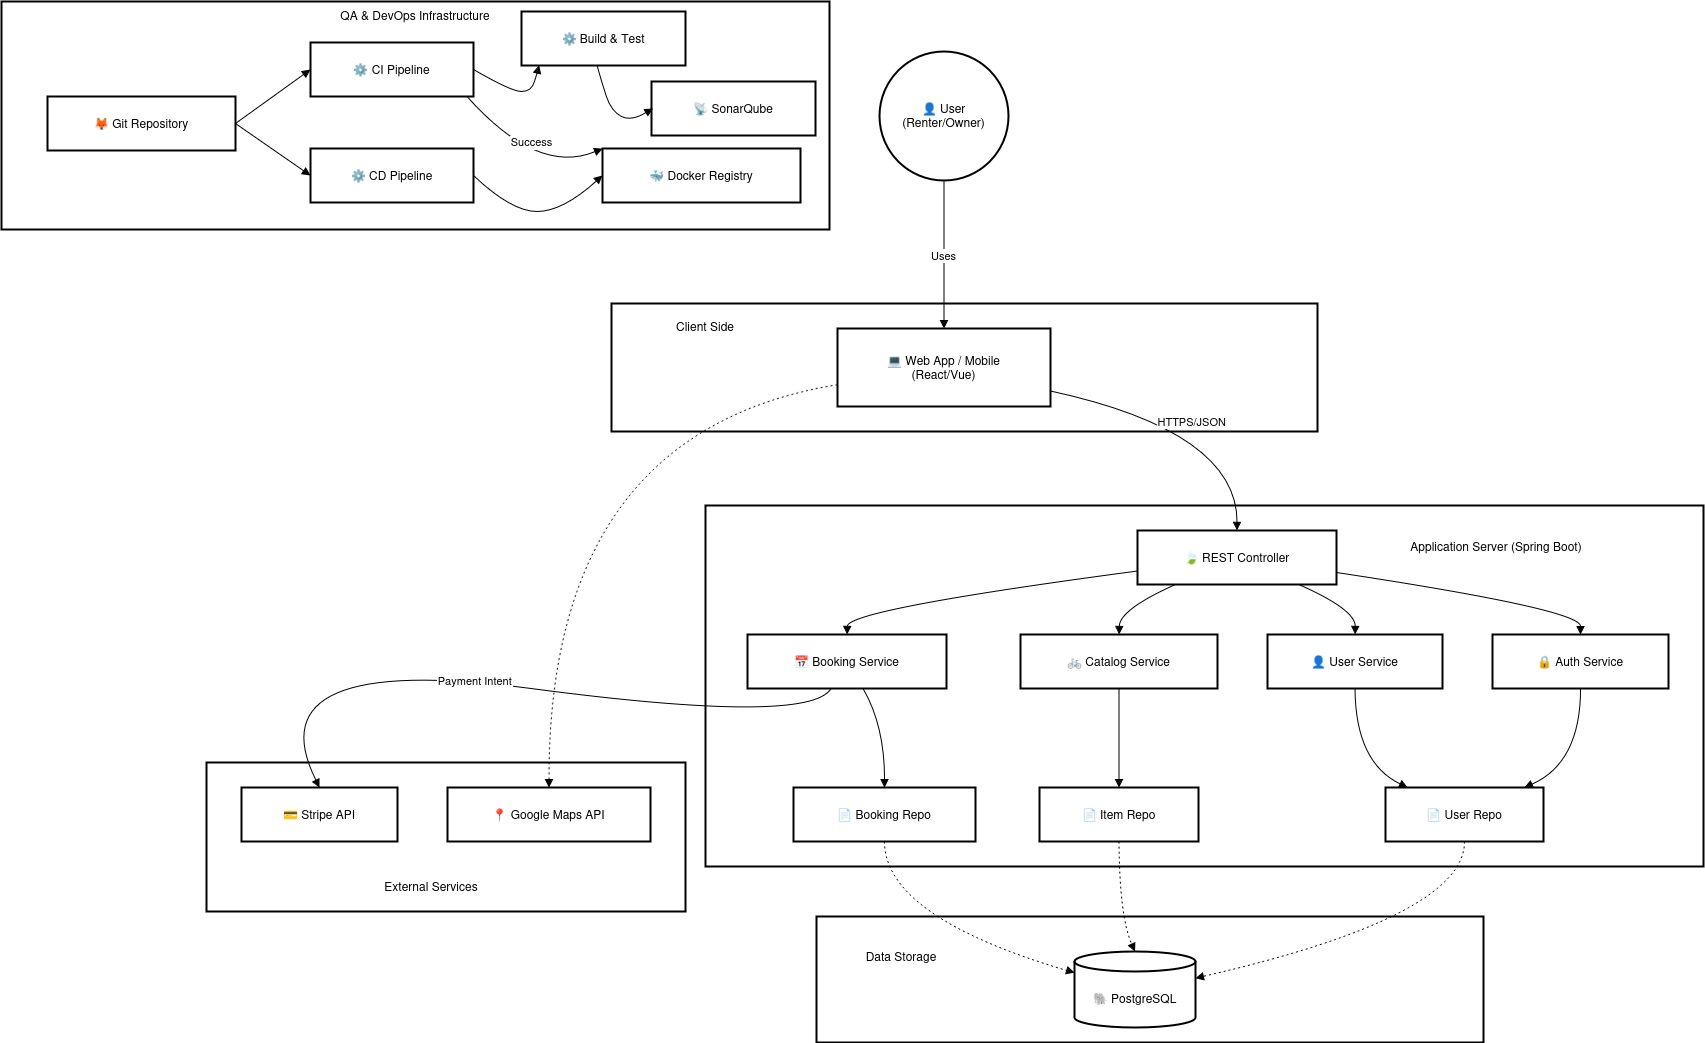

The diagram above was exported from draw.io. Its source (the exported page's mxGraphModel, read from the mxfile embedded in the PNG):
<mxGraphModel dx="2723" dy="1685" grid="1" gridSize="10" guides="1" tooltips="1" connect="1" arrows="1" fold="1" page="1" pageScale="1" pageWidth="827" pageHeight="1169" math="0" shadow="0">
  <root>
    <mxCell id="0" />
    <mxCell id="1" parent="0" />
    <mxCell id="VrWh1OccY4phTMk9SkA2-79" parent="1" style="whiteSpace=wrap;strokeWidth=2;verticalAlign=top;" value="QA &amp; DevOps Infrastructure" vertex="1">
      <mxGeometry height="228" width="828" x="290" y="930" as="geometry" />
    </mxCell>
    <mxCell id="VrWh1OccY4phTMk9SkA2-80" parent="VrWh1OccY4phTMk9SkA2-79" style="whiteSpace=wrap;strokeWidth=2;" value="🦊 Git Repository" vertex="1">
      <mxGeometry height="54" width="188" x="46" y="95" as="geometry" />
    </mxCell>
    <mxCell id="VrWh1OccY4phTMk9SkA2-81" parent="VrWh1OccY4phTMk9SkA2-79" style="whiteSpace=wrap;strokeWidth=2;" value="⚙ CI Pipeline" vertex="1">
      <mxGeometry height="54" width="163" x="309" y="41" as="geometry" />
    </mxCell>
    <mxCell id="VrWh1OccY4phTMk9SkA2-82" parent="VrWh1OccY4phTMk9SkA2-79" style="whiteSpace=wrap;strokeWidth=2;" value="📡 SonarQube" vertex="1">
      <mxGeometry height="54" width="164" x="650" y="80" as="geometry" />
    </mxCell>
    <mxCell id="VrWh1OccY4phTMk9SkA2-83" parent="VrWh1OccY4phTMk9SkA2-79" style="whiteSpace=wrap;strokeWidth=2;" value="🐳 Docker Registry" vertex="1">
      <mxGeometry height="54" width="198" x="601" y="147" as="geometry" />
    </mxCell>
    <mxCell id="VrWh1OccY4phTMk9SkA2-84" edge="1" parent="VrWh1OccY4phTMk9SkA2-79" source="VrWh1OccY4phTMk9SkA2-80" style="curved=1;startArrow=none;endArrow=block;exitX=1;exitY=0.5;entryX=0;entryY=0.5;rounded=0;entryDx=0;entryDy=0;" target="VrWh1OccY4phTMk9SkA2-81" value="">
      <mxGeometry relative="1" as="geometry">
        <Array as="points" />
      </mxGeometry>
    </mxCell>
    <mxCell id="VrWh1OccY4phTMk9SkA2-85" edge="1" parent="VrWh1OccY4phTMk9SkA2-79" source="VrWh1OccY4phTMk9SkA2-81" style="curved=1;startArrow=none;endArrow=block;exitX=1;exitY=0.5;rounded=0;exitDx=0;exitDy=0;entryX=0.107;entryY=0.992;entryDx=0;entryDy=0;entryPerimeter=0;" target="LuU4AoD0ThQf2YIUka5a-4" value="">
      <mxGeometry relative="1" as="geometry">
        <Array as="points">
          <mxPoint x="510" y="90" />
          <mxPoint x="530" y="90" />
          <mxPoint x="536" y="70" />
        </Array>
        <mxPoint x="540" y="70" as="targetPoint" />
      </mxGeometry>
    </mxCell>
    <mxCell id="VrWh1OccY4phTMk9SkA2-86" edge="1" parent="VrWh1OccY4phTMk9SkA2-79" source="VrWh1OccY4phTMk9SkA2-81" style="curved=1;startArrow=none;endArrow=block;exitX=0.96;exitY=1;entryX=0;entryY=0;rounded=0;entryDx=0;entryDy=0;" target="VrWh1OccY4phTMk9SkA2-83" value="Success">
      <mxGeometry relative="1" x="-0.1317" y="18" as="geometry">
        <mxPoint as="offset" />
        <Array as="points">
          <mxPoint x="536" y="174" />
        </Array>
      </mxGeometry>
    </mxCell>
    <mxCell id="LuU4AoD0ThQf2YIUka5a-1" parent="VrWh1OccY4phTMk9SkA2-79" style="whiteSpace=wrap;strokeWidth=2;" value="⚙ CD Pipeline" vertex="1">
      <mxGeometry height="54" width="163" x="309" y="147" as="geometry" />
    </mxCell>
    <mxCell id="LuU4AoD0ThQf2YIUka5a-2" edge="1" parent="VrWh1OccY4phTMk9SkA2-79" source="VrWh1OccY4phTMk9SkA2-80" style="curved=1;startArrow=none;endArrow=block;exitX=1;exitY=0.5;entryX=0;entryY=0.5;rounded=0;exitDx=0;exitDy=0;entryDx=0;entryDy=0;" target="LuU4AoD0ThQf2YIUka5a-1" value="">
      <mxGeometry relative="1" as="geometry">
        <Array as="points" />
        <mxPoint x="230" y="234" as="sourcePoint" />
        <mxPoint x="305" y="180" as="targetPoint" />
      </mxGeometry>
    </mxCell>
    <mxCell id="LuU4AoD0ThQf2YIUka5a-3" edge="1" parent="VrWh1OccY4phTMk9SkA2-79" source="LuU4AoD0ThQf2YIUka5a-1" style="curved=1;startArrow=none;endArrow=block;exitX=1;exitY=0.5;entryX=0;entryY=0.5;rounded=0;exitDx=0;exitDy=0;entryDx=0;entryDy=0;" target="VrWh1OccY4phTMk9SkA2-83" value="">
      <mxGeometry relative="1" as="geometry">
        <Array as="points">
          <mxPoint x="510" y="210" />
          <mxPoint x="561" y="210" />
        </Array>
        <mxPoint x="490" y="280" as="sourcePoint" />
        <mxPoint x="643" y="309" as="targetPoint" />
      </mxGeometry>
    </mxCell>
    <mxCell id="LuU4AoD0ThQf2YIUka5a-4" parent="VrWh1OccY4phTMk9SkA2-79" style="whiteSpace=wrap;strokeWidth=2;" value="⚙ Build &amp; Test" vertex="1">
      <mxGeometry height="54" width="164" x="520" y="10" as="geometry" />
    </mxCell>
    <mxCell id="LuU4AoD0ThQf2YIUka5a-5" edge="1" parent="VrWh1OccY4phTMk9SkA2-79" source="LuU4AoD0ThQf2YIUka5a-4" style="curved=1;startArrow=none;endArrow=block;exitX=0.461;exitY=0.997;rounded=0;exitDx=0;exitDy=0;entryX=0.009;entryY=0.499;entryDx=0;entryDy=0;entryPerimeter=0;exitPerimeter=0;" target="VrWh1OccY4phTMk9SkA2-82" value="">
      <mxGeometry relative="1" as="geometry">
        <Array as="points">
          <mxPoint x="600" y="80" />
          <mxPoint x="610" y="110" />
          <mxPoint x="630" y="120" />
        </Array>
        <mxPoint x="590" y="86" as="sourcePoint" />
        <mxPoint x="657" y="80" as="targetPoint" />
      </mxGeometry>
    </mxCell>
    <mxCell id="VrWh1OccY4phTMk9SkA2-87" parent="1" style="whiteSpace=wrap;strokeWidth=2;" value="" vertex="1">
      <mxGeometry height="149" width="479" x="495" y="1691" as="geometry" />
    </mxCell>
    <mxCell id="VrWh1OccY4phTMk9SkA2-88" parent="1" style="whiteSpace=wrap;strokeWidth=2;" value="Data Storage" vertex="1">
      <mxGeometry height="126" width="667" x="1105" y="1845" as="geometry" />
    </mxCell>
    <mxCell id="VrWh1OccY4phTMk9SkA2-89" parent="1" style="whiteSpace=wrap;strokeWidth=2;" value="" vertex="1">
      <mxGeometry height="361" width="998" x="994" y="1434" as="geometry" />
    </mxCell>
    <mxCell id="VrWh1OccY4phTMk9SkA2-90" parent="1" style="whiteSpace=wrap;strokeWidth=2;" value="Client Side" vertex="1">
      <mxGeometry height="128" width="706" x="900" y="1232" as="geometry" />
    </mxCell>
    <mxCell id="VrWh1OccY4phTMk9SkA2-91" parent="1" style="ellipse;aspect=fixed;strokeWidth=2;whiteSpace=wrap;" value="👤 User&#10;(Renter/Owner)" vertex="1">
      <mxGeometry height="129" width="129" x="1168" y="980" as="geometry" />
    </mxCell>
    <mxCell id="VrWh1OccY4phTMk9SkA2-92" parent="1" style="whiteSpace=wrap;strokeWidth=2;" value="💻 Web App / Mobile&#10;(React/Vue)" vertex="1">
      <mxGeometry height="78" width="213" x="1126" y="1257" as="geometry" />
    </mxCell>
    <mxCell id="VrWh1OccY4phTMk9SkA2-93" parent="1" style="whiteSpace=wrap;strokeWidth=2;" value="🍃 REST Controller" vertex="1">
      <mxGeometry height="54" width="199" x="1426" y="1459" as="geometry" />
    </mxCell>
    <mxCell id="VrWh1OccY4phTMk9SkA2-94" parent="1" style="whiteSpace=wrap;strokeWidth=2;" value="🔒 Auth Service" vertex="1">
      <mxGeometry height="54" width="176" x="1781" y="1563" as="geometry" />
    </mxCell>
    <mxCell id="VrWh1OccY4phTMk9SkA2-95" parent="1" style="whiteSpace=wrap;strokeWidth=2;" value="🚲 Catalog Service" vertex="1">
      <mxGeometry height="54" width="197" x="1309" y="1563" as="geometry" />
    </mxCell>
    <mxCell id="VrWh1OccY4phTMk9SkA2-96" parent="1" style="whiteSpace=wrap;strokeWidth=2;" value="📅 Booking Service" vertex="1">
      <mxGeometry height="54" width="199" x="1036" y="1563" as="geometry" />
    </mxCell>
    <mxCell id="VrWh1OccY4phTMk9SkA2-97" parent="1" style="whiteSpace=wrap;strokeWidth=2;" value="👤 User Service" vertex="1">
      <mxGeometry height="54" width="175" x="1556" y="1563" as="geometry" />
    </mxCell>
    <mxCell id="VrWh1OccY4phTMk9SkA2-98" parent="1" style="whiteSpace=wrap;strokeWidth=2;" value="📄 User Repo" vertex="1">
      <mxGeometry height="54" width="158" x="1674" y="1716" as="geometry" />
    </mxCell>
    <mxCell id="VrWh1OccY4phTMk9SkA2-99" parent="1" style="whiteSpace=wrap;strokeWidth=2;" value="📄 Item Repo" vertex="1">
      <mxGeometry height="54" width="159" x="1328" y="1716" as="geometry" />
    </mxCell>
    <mxCell id="VrWh1OccY4phTMk9SkA2-100" parent="1" style="whiteSpace=wrap;strokeWidth=2;" value="📄 Booking Repo" vertex="1">
      <mxGeometry height="54" width="182" x="1082" y="1716" as="geometry" />
    </mxCell>
    <mxCell id="VrWh1OccY4phTMk9SkA2-101" parent="1" style="shape=cylinder3;boundedLbl=1;backgroundOutline=1;size=10;strokeWidth=2;whiteSpace=wrap;" value="🐘 PostgreSQL" vertex="1">
      <mxGeometry height="76" width="121" x="1363" y="1880" as="geometry" />
    </mxCell>
    <mxCell id="VrWh1OccY4phTMk9SkA2-102" parent="1" style="whiteSpace=wrap;strokeWidth=2;" value="💳 Stripe API" vertex="1">
      <mxGeometry height="54" width="156" x="530" y="1716" as="geometry" />
    </mxCell>
    <mxCell id="VrWh1OccY4phTMk9SkA2-103" parent="1" style="whiteSpace=wrap;strokeWidth=2;" value="📍 Google Maps API" vertex="1">
      <mxGeometry height="54" width="203" x="736" y="1716" as="geometry" />
    </mxCell>
    <mxCell id="VrWh1OccY4phTMk9SkA2-104" edge="1" parent="1" source="VrWh1OccY4phTMk9SkA2-93" style="curved=1;startArrow=none;endArrow=block;exitX=1;exitY=0.78;entryX=0.5;entryY=0;rounded=0;" target="VrWh1OccY4phTMk9SkA2-94" value="">
      <mxGeometry relative="1" as="geometry">
        <Array as="points">
          <mxPoint x="1869" y="1538" />
        </Array>
      </mxGeometry>
    </mxCell>
    <mxCell id="VrWh1OccY4phTMk9SkA2-105" edge="1" parent="1" source="VrWh1OccY4phTMk9SkA2-93" style="curved=1;startArrow=none;endArrow=block;exitX=0.19;exitY=1;entryX=0.5;entryY=0;rounded=0;" target="VrWh1OccY4phTMk9SkA2-95" value="">
      <mxGeometry relative="1" as="geometry">
        <Array as="points">
          <mxPoint x="1408" y="1538" />
        </Array>
      </mxGeometry>
    </mxCell>
    <mxCell id="VrWh1OccY4phTMk9SkA2-106" edge="1" parent="1" source="VrWh1OccY4phTMk9SkA2-93" style="curved=1;startArrow=none;endArrow=block;exitX=0;exitY=0.75;entryX=0.5;entryY=0;rounded=0;" target="VrWh1OccY4phTMk9SkA2-96" value="">
      <mxGeometry relative="1" as="geometry">
        <Array as="points">
          <mxPoint x="1136" y="1538" />
        </Array>
      </mxGeometry>
    </mxCell>
    <mxCell id="VrWh1OccY4phTMk9SkA2-107" edge="1" parent="1" source="VrWh1OccY4phTMk9SkA2-93" style="curved=1;startArrow=none;endArrow=block;exitX=0.81;exitY=1;entryX=0.5;entryY=0;rounded=0;" target="VrWh1OccY4phTMk9SkA2-97" value="">
      <mxGeometry relative="1" as="geometry">
        <Array as="points">
          <mxPoint x="1644" y="1538" />
        </Array>
      </mxGeometry>
    </mxCell>
    <mxCell id="VrWh1OccY4phTMk9SkA2-108" edge="1" parent="1" source="VrWh1OccY4phTMk9SkA2-94" style="curved=1;startArrow=none;endArrow=block;exitX=0.5;exitY=1;entryX=0.88;entryY=0;rounded=0;" target="VrWh1OccY4phTMk9SkA2-98" value="">
      <mxGeometry relative="1" as="geometry">
        <Array as="points">
          <mxPoint x="1869" y="1691" />
        </Array>
      </mxGeometry>
    </mxCell>
    <mxCell id="VrWh1OccY4phTMk9SkA2-109" edge="1" parent="1" source="VrWh1OccY4phTMk9SkA2-97" style="curved=1;startArrow=none;endArrow=block;exitX=0.5;exitY=1;entryX=0.14;entryY=0;rounded=0;" target="VrWh1OccY4phTMk9SkA2-98" value="">
      <mxGeometry relative="1" as="geometry">
        <Array as="points">
          <mxPoint x="1644" y="1691" />
        </Array>
      </mxGeometry>
    </mxCell>
    <mxCell id="VrWh1OccY4phTMk9SkA2-110" edge="1" parent="1" source="VrWh1OccY4phTMk9SkA2-95" style="curved=1;startArrow=none;endArrow=block;exitX=0.5;exitY=1;entryX=0.5;entryY=0;rounded=0;" target="VrWh1OccY4phTMk9SkA2-99" value="">
      <mxGeometry relative="1" as="geometry">
        <Array as="points" />
      </mxGeometry>
    </mxCell>
    <mxCell id="VrWh1OccY4phTMk9SkA2-111" edge="1" parent="1" source="VrWh1OccY4phTMk9SkA2-96" style="curved=1;startArrow=none;endArrow=block;exitX=0.58;exitY=1;entryX=0.5;entryY=0;rounded=0;" target="VrWh1OccY4phTMk9SkA2-100" value="">
      <mxGeometry relative="1" as="geometry">
        <Array as="points">
          <mxPoint x="1173" y="1654" />
        </Array>
      </mxGeometry>
    </mxCell>
    <mxCell id="VrWh1OccY4phTMk9SkA2-112" edge="1" parent="1" source="VrWh1OccY4phTMk9SkA2-98" style="curved=1;dashed=1;dashPattern=2 3;startArrow=none;endArrow=block;exitX=0.5;exitY=1;entryX=1;entryY=0.35;rounded=0;" target="VrWh1OccY4phTMk9SkA2-101" value="">
      <mxGeometry relative="1" as="geometry">
        <Array as="points">
          <mxPoint x="1753" y="1845" />
        </Array>
      </mxGeometry>
    </mxCell>
    <mxCell id="VrWh1OccY4phTMk9SkA2-113" edge="1" parent="1" source="VrWh1OccY4phTMk9SkA2-99" style="curved=1;dashed=1;dashPattern=2 3;startArrow=none;endArrow=block;exitX=0.5;exitY=1;entryX=0.5;entryY=0;rounded=0;" target="VrWh1OccY4phTMk9SkA2-101" value="">
      <mxGeometry relative="1" as="geometry">
        <Array as="points">
          <mxPoint x="1408" y="1845" />
        </Array>
      </mxGeometry>
    </mxCell>
    <mxCell id="VrWh1OccY4phTMk9SkA2-114" edge="1" parent="1" source="VrWh1OccY4phTMk9SkA2-100" style="curved=1;dashed=1;dashPattern=2 3;startArrow=none;endArrow=block;exitX=0.5;exitY=1;entryX=0;entryY=0.28;rounded=0;" target="VrWh1OccY4phTMk9SkA2-101" value="">
      <mxGeometry relative="1" as="geometry">
        <Array as="points">
          <mxPoint x="1173" y="1845" />
        </Array>
      </mxGeometry>
    </mxCell>
    <mxCell id="VrWh1OccY4phTMk9SkA2-115" edge="1" parent="1" source="VrWh1OccY4phTMk9SkA2-91" style="curved=1;startArrow=none;endArrow=block;exitX=0.5;exitY=1;entryX=0.5;entryY=0;rounded=0;" target="VrWh1OccY4phTMk9SkA2-92" value="Uses">
      <mxGeometry relative="1" as="geometry">
        <Array as="points" />
      </mxGeometry>
    </mxCell>
    <mxCell id="VrWh1OccY4phTMk9SkA2-116" edge="1" parent="1" source="VrWh1OccY4phTMk9SkA2-92" style="curved=1;startArrow=none;endArrow=block;exitX=1;exitY=0.8;entryX=0.5;entryY=0;rounded=0;" target="VrWh1OccY4phTMk9SkA2-93" value="HTTPS/JSON">
      <mxGeometry relative="1" as="geometry">
        <Array as="points">
          <mxPoint x="1526" y="1360" />
        </Array>
      </mxGeometry>
    </mxCell>
    <mxCell id="VrWh1OccY4phTMk9SkA2-117" edge="1" parent="1" source="VrWh1OccY4phTMk9SkA2-92" style="curved=1;dashed=1;dashPattern=2 3;startArrow=none;endArrow=block;exitX=0;exitY=0.72;entryX=0.5;entryY=0;rounded=0;" target="VrWh1OccY4phTMk9SkA2-103" value="">
      <mxGeometry relative="1" as="geometry">
        <Array as="points">
          <mxPoint x="837" y="1360" />
        </Array>
      </mxGeometry>
    </mxCell>
    <mxCell id="VrWh1OccY4phTMk9SkA2-118" edge="1" parent="1" source="VrWh1OccY4phTMk9SkA2-96" style="curved=1;startArrow=none;endArrow=block;exitX=0.42;exitY=1;entryX=0.5;entryY=0;rounded=0;entryDx=0;entryDy=0;" target="VrWh1OccY4phTMk9SkA2-102" value="Payment Intent">
      <mxGeometry relative="1" as="geometry">
        <Array as="points">
          <mxPoint x="1098" y="1654" />
          <mxPoint x="540" y="1580" />
        </Array>
      </mxGeometry>
    </mxCell>
    <mxCell id="VrWh1OccY4phTMk9SkA2-119" parent="1" style="text;html=1;whiteSpace=wrap;strokeColor=none;fillColor=none;align=center;verticalAlign=middle;rounded=0;" value="Data Storage" vertex="1">
      <mxGeometry height="30" width="90" x="1145" y="1870" as="geometry" />
    </mxCell>
    <mxCell id="VrWh1OccY4phTMk9SkA2-120" parent="1" style="text;html=1;whiteSpace=wrap;strokeColor=none;fillColor=none;align=center;verticalAlign=middle;rounded=0;" value="Application Server (Spring Boot)" vertex="1">
      <mxGeometry height="30" width="190" x="1690" y="1460" as="geometry" />
    </mxCell>
    <mxCell id="VrWh1OccY4phTMk9SkA2-121" parent="1" style="text;html=1;whiteSpace=wrap;strokeColor=none;fillColor=none;align=center;verticalAlign=middle;rounded=0;" value="External Services" vertex="1">
      <mxGeometry height="30" width="100" x="670" y="1800" as="geometry" />
    </mxCell>
    <mxCell id="VrWh1OccY4phTMk9SkA2-122" parent="1" style="text;html=1;whiteSpace=wrap;strokeColor=none;fillColor=none;align=center;verticalAlign=middle;rounded=0;" value="Client Side" vertex="1">
      <mxGeometry height="30" width="120" x="933.5" y="1240" as="geometry" />
    </mxCell>
  </root>
</mxGraphModel>